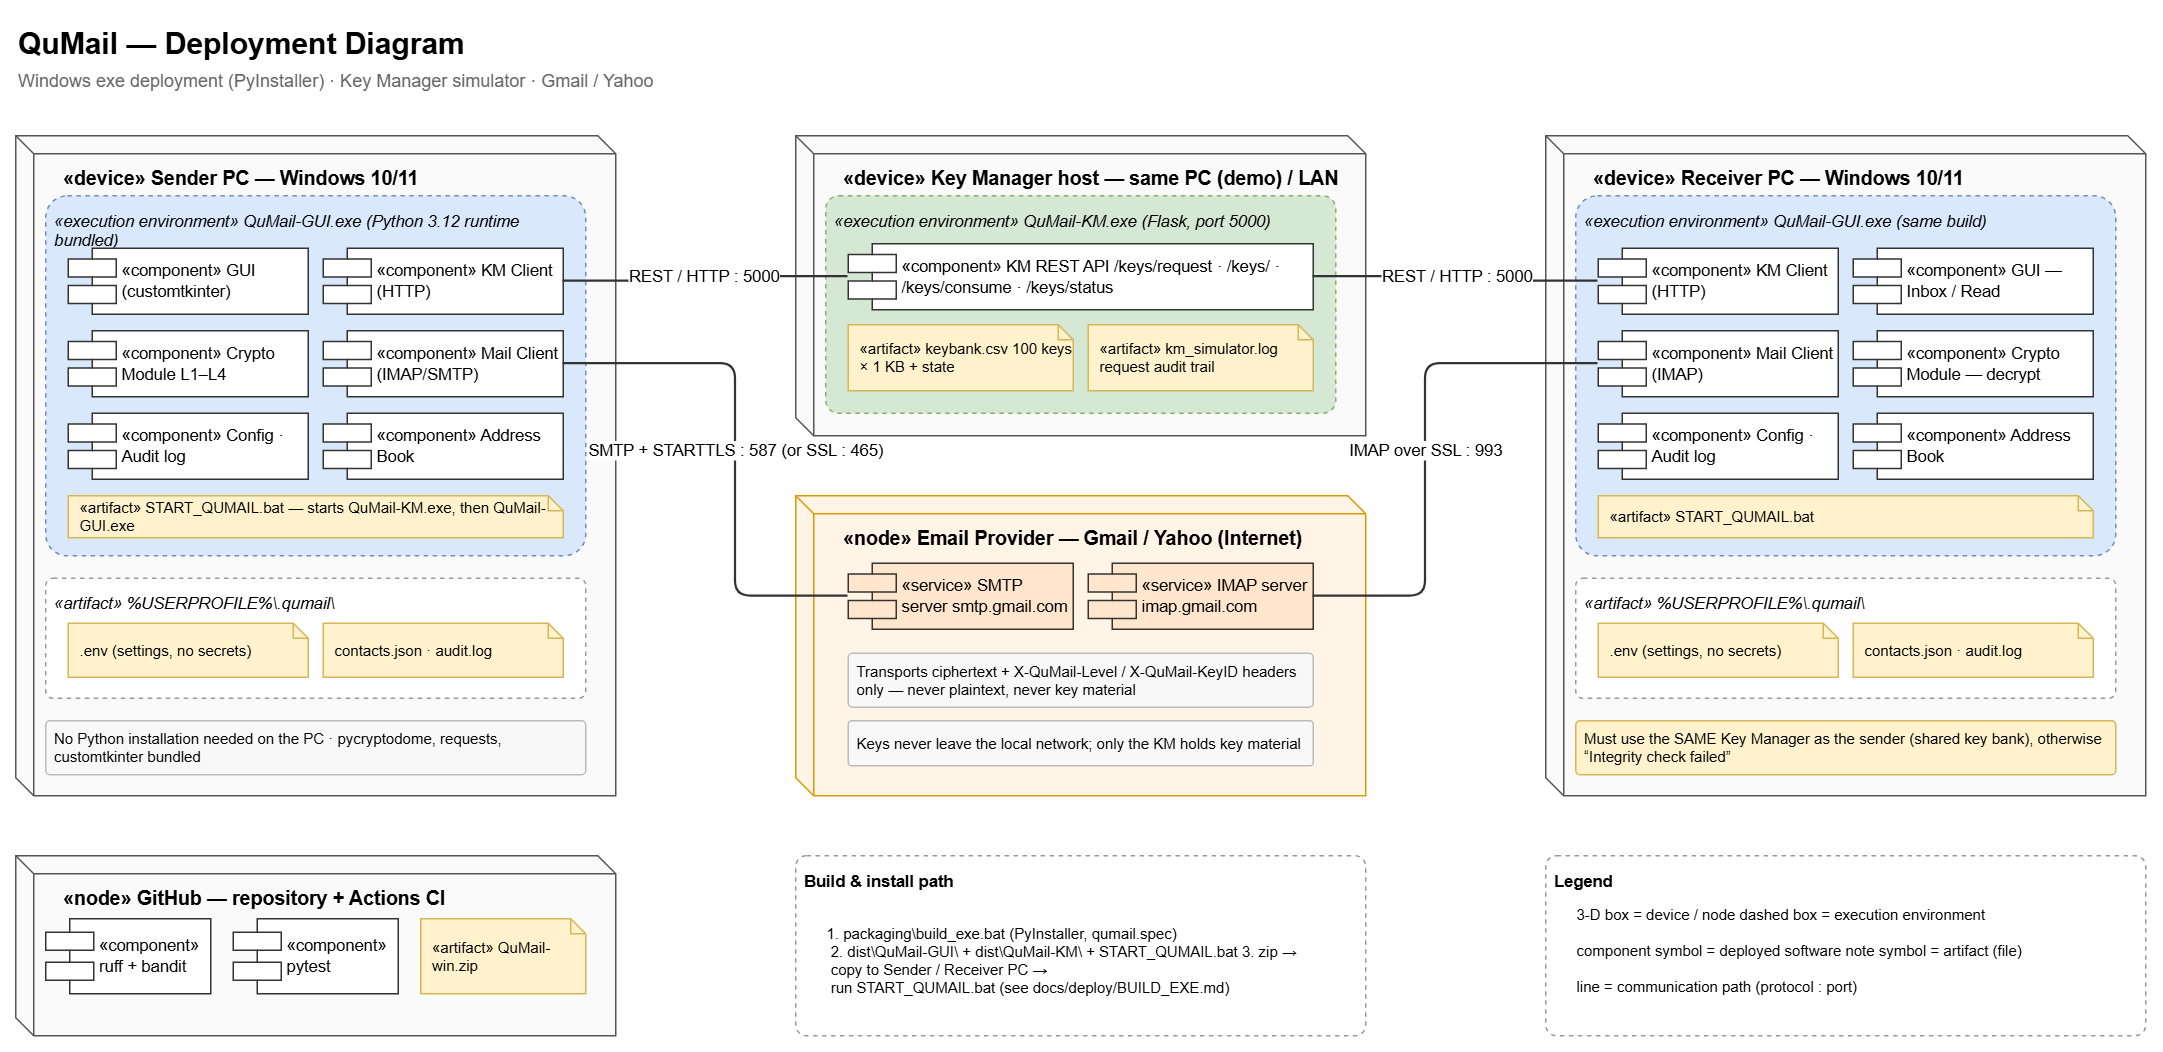

The diagram above was exported from draw.io. Its source (the exported page's mxGraphModel, read from the mxfile embedded in the PNG):
<mxGraphModel dx="1537" dy="839" grid="1" gridSize="10" guides="1" tooltips="1" connect="1" arrows="1" fold="1" page="0" pageScale="1" pageWidth="1500" pageHeight="750" background="#FFFFFF" math="0" shadow="0">
  <root>
    <mxCell id="0" />
    <mxCell id="1" parent="0" />
    <mxCell id="c2" parent="1" style="text;html=1;fontSize=20;fontStyle=1;align=left;" value="QuMail — Deployment Diagram" vertex="1">
      <mxGeometry height="30" width="900" x="40" y="20" as="geometry" />
    </mxCell>
    <mxCell id="c3" parent="1" style="text;html=1;fontSize=12;align=left;fontColor=#666666;" value="Windows exe deployment (PyInstaller) · Key Manager simulator · Gmail / Yahoo" vertex="1">
      <mxGeometry height="20" width="900" x="40" y="50" as="geometry" />
    </mxCell>
    <mxCell id="c4" parent="1" style="shape=cube;whiteSpace=wrap;html=1;boundedLbl=1;backgroundOutline=1;size=12;align=left;verticalAlign=top;spacingLeft=18;spacingTop=2;fontStyle=1;fontSize=13;fillColor=#FAFAFA;strokeColor=#555555;" value="«device»  Sender PC — Windows 10/11" vertex="1">
      <mxGeometry height="440" width="400" x="40" y="100" as="geometry" />
    </mxCell>
    <mxCell id="c5" parent="1" style="rounded=1;arcSize=6;whiteSpace=wrap;html=1;align=left;verticalAlign=top;spacing=6;fontStyle=2;fontSize=11;dashed=1;fillColor=#DAE8FC;strokeColor=#6C8EBF;" value="«execution environment»  QuMail-GUI.exe  (Python 3.12 runtime bundled)" vertex="1">
      <mxGeometry height="240" width="360" x="60" y="140" as="geometry" />
    </mxCell>
    <mxCell id="c6" parent="1" style="shape=component;align=left;spacingLeft=34;html=1;whiteSpace=wrap;fontSize=11;fillColor=#FFFFFF;strokeColor=#333333;" value="«component» GUI (customtkinter)" vertex="1">
      <mxGeometry height="44" width="160" x="75" y="175" as="geometry" />
    </mxCell>
    <mxCell id="c7" parent="1" style="shape=component;align=left;spacingLeft=34;html=1;whiteSpace=wrap;fontSize=11;fillColor=#FFFFFF;strokeColor=#333333;" value="«component» KM Client (HTTP)" vertex="1">
      <mxGeometry height="44" width="160" x="245" y="175" as="geometry" />
    </mxCell>
    <mxCell id="c8" parent="1" style="shape=component;align=left;spacingLeft=34;html=1;whiteSpace=wrap;fontSize=11;fillColor=#FFFFFF;strokeColor=#333333;" value="«component» Crypto Module L1–L4" vertex="1">
      <mxGeometry height="44" width="160" x="75" y="230" as="geometry" />
    </mxCell>
    <mxCell id="c9" parent="1" style="shape=component;align=left;spacingLeft=34;html=1;whiteSpace=wrap;fontSize=11;fillColor=#FFFFFF;strokeColor=#333333;" value="«component» Mail Client (IMAP/SMTP)" vertex="1">
      <mxGeometry height="44" width="160" x="245" y="230" as="geometry" />
    </mxCell>
    <mxCell id="c10" parent="1" style="shape=component;align=left;spacingLeft=34;html=1;whiteSpace=wrap;fontSize=11;fillColor=#FFFFFF;strokeColor=#333333;" value="«component» Config · Audit log" vertex="1">
      <mxGeometry height="44" width="160" x="75" y="285" as="geometry" />
    </mxCell>
    <mxCell id="c11" parent="1" style="shape=component;align=left;spacingLeft=34;html=1;whiteSpace=wrap;fontSize=11;fillColor=#FFFFFF;strokeColor=#333333;" value="«component» Address Book" vertex="1">
      <mxGeometry height="44" width="160" x="245" y="285" as="geometry" />
    </mxCell>
    <mxCell id="c12" parent="1" style="shape=note;size=10;whiteSpace=wrap;html=1;align=left;spacingLeft=6;fontSize=10;fillColor=#FFF2CC;strokeColor=#D6B656;" value="«artifact»  START_QUMAIL.bat  — starts QuMail-KM.exe, then QuMail-GUI.exe" vertex="1">
      <mxGeometry height="28" width="330" x="75" y="340" as="geometry" />
    </mxCell>
    <mxCell id="c13" parent="1" style="rounded=1;arcSize=6;whiteSpace=wrap;html=1;align=left;verticalAlign=top;spacing=6;fontStyle=2;fontSize=11;dashed=1;fillColor=#FFFFFF;strokeColor=#999999;" value="«artifact»  %USERPROFILE%\.qumail\" vertex="1">
      <mxGeometry height="80" width="360" x="60" y="395" as="geometry" />
    </mxCell>
    <mxCell id="c14" parent="1" style="shape=note;size=10;whiteSpace=wrap;html=1;align=left;spacingLeft=6;fontSize=10;fillColor=#FFF2CC;strokeColor=#D6B656;" value=".env  (settings, no secrets)" vertex="1">
      <mxGeometry height="36" width="160" x="75" y="425" as="geometry" />
    </mxCell>
    <mxCell id="c15" parent="1" style="shape=note;size=10;whiteSpace=wrap;html=1;align=left;spacingLeft=6;fontSize=10;fillColor=#FFF2CC;strokeColor=#D6B656;" value="contacts.json · audit.log" vertex="1">
      <mxGeometry height="36" width="160" x="245" y="425" as="geometry" />
    </mxCell>
    <mxCell id="c16" parent="1" style="rounded=1;arcSize=8;whiteSpace=wrap;html=1;align=left;verticalAlign=middle;spacing=6;fontSize=10;fillColor=#F8F8F8;strokeColor=#BBBBBB;" value="No Python installation needed on the PC · pycryptodome, requests, customtkinter bundled" vertex="1">
      <mxGeometry height="36" width="360" x="60" y="490" as="geometry" />
    </mxCell>
    <mxCell id="c17" parent="1" style="shape=cube;whiteSpace=wrap;html=1;boundedLbl=1;backgroundOutline=1;size=12;align=left;verticalAlign=top;spacingLeft=18;spacingTop=2;fontStyle=1;fontSize=13;fillColor=#FAFAFA;strokeColor=#555555;" value="«device»  Key Manager host — same PC (demo) / LAN server" vertex="1">
      <mxGeometry height="200" width="380" x="560" y="100" as="geometry" />
    </mxCell>
    <mxCell id="c18" parent="1" style="rounded=1;arcSize=6;whiteSpace=wrap;html=1;align=left;verticalAlign=top;spacing=6;fontStyle=2;fontSize=11;dashed=1;fillColor=#D5E8D4;strokeColor=#82B366;" value="«execution environment»  QuMail-KM.exe  (Flask, port 5000)" vertex="1">
      <mxGeometry height="145" width="340" x="580" y="140" as="geometry" />
    </mxCell>
    <mxCell id="c19" parent="1" style="shape=component;align=left;spacingLeft=34;html=1;whiteSpace=wrap;fontSize=11;fillColor=#FFFFFF;strokeColor=#333333;" value="«component»  KM REST API /keys/request · /keys/&lt;id&gt; · /keys/consume · /keys/status" vertex="1">
      <mxGeometry height="44" width="310" x="595" y="172" as="geometry" />
    </mxCell>
    <mxCell id="c20" parent="1" style="shape=note;size=10;whiteSpace=wrap;html=1;align=left;spacingLeft=6;fontSize=10;fillColor=#FFF2CC;strokeColor=#D6B656;" value="«artifact»  keybank.csv 100 keys × 1 KB + state" vertex="1">
      <mxGeometry height="44" width="150" x="595" y="226" as="geometry" />
    </mxCell>
    <mxCell id="c21" parent="1" style="shape=note;size=10;whiteSpace=wrap;html=1;align=left;spacingLeft=6;fontSize=10;fillColor=#FFF2CC;strokeColor=#D6B656;" value="«artifact»  km_simulator.log request audit trail" vertex="1">
      <mxGeometry height="44" width="150" x="755" y="226" as="geometry" />
    </mxCell>
    <mxCell id="c22" parent="1" style="shape=cube;whiteSpace=wrap;html=1;boundedLbl=1;backgroundOutline=1;size=12;align=left;verticalAlign=top;spacingLeft=18;spacingTop=2;fontStyle=1;fontSize=13;fillColor=#FAFAFA;strokeColor=#555555;fillColor=#FFF4E6;strokeColor=#D79B00;" value="«node»  Email Provider — Gmail / Yahoo  (Internet)" vertex="1">
      <mxGeometry height="200" width="380" x="560" y="340" as="geometry" />
    </mxCell>
    <mxCell id="c23" parent="1" style="shape=component;align=left;spacingLeft=34;html=1;whiteSpace=wrap;fontSize=11;fillColor=#FFFFFF;strokeColor=#333333;fillColor=#FFE6CC;" value="«service»  SMTP server smtp.gmail.com" vertex="1">
      <mxGeometry height="44" width="150" x="595" y="385" as="geometry" />
    </mxCell>
    <mxCell id="c24" parent="1" style="shape=component;align=left;spacingLeft=34;html=1;whiteSpace=wrap;fontSize=11;fillColor=#FFFFFF;strokeColor=#333333;fillColor=#FFE6CC;" value="«service»  IMAP server imap.gmail.com" vertex="1">
      <mxGeometry height="44" width="150" x="755" y="385" as="geometry" />
    </mxCell>
    <mxCell id="c25" parent="1" style="rounded=1;arcSize=8;whiteSpace=wrap;html=1;align=left;verticalAlign=middle;spacing=6;fontSize=10;fillColor=#F8F8F8;strokeColor=#BBBBBB;" value="Transports ciphertext + X-QuMail-Level / X-QuMail-KeyID headers only — never plaintext, never key material" vertex="1">
      <mxGeometry height="36" width="310" x="595" y="445" as="geometry" />
    </mxCell>
    <mxCell id="c26" parent="1" style="rounded=1;arcSize=8;whiteSpace=wrap;html=1;align=left;verticalAlign=middle;spacing=6;fontSize=10;fillColor=#F8F8F8;strokeColor=#BBBBBB;" value="Keys never leave the local network; only the KM holds key material" vertex="1">
      <mxGeometry height="30" width="310" x="595" y="490" as="geometry" />
    </mxCell>
    <mxCell id="c27" parent="1" style="shape=cube;whiteSpace=wrap;html=1;boundedLbl=1;backgroundOutline=1;size=12;align=left;verticalAlign=top;spacingLeft=18;spacingTop=2;fontStyle=1;fontSize=13;fillColor=#FAFAFA;strokeColor=#555555;" value="«device»  Receiver PC — Windows 10/11" vertex="1">
      <mxGeometry height="440" width="400" x="1060" y="100" as="geometry" />
    </mxCell>
    <mxCell id="c28" parent="1" style="rounded=1;arcSize=6;whiteSpace=wrap;html=1;align=left;verticalAlign=top;spacing=6;fontStyle=2;fontSize=11;dashed=1;fillColor=#DAE8FC;strokeColor=#6C8EBF;" value="«execution environment»  QuMail-GUI.exe  (same build)" vertex="1">
      <mxGeometry height="240" width="360" x="1080" y="140" as="geometry" />
    </mxCell>
    <mxCell id="c29" parent="1" style="shape=component;align=left;spacingLeft=34;html=1;whiteSpace=wrap;fontSize=11;fillColor=#FFFFFF;strokeColor=#333333;" value="«component» KM Client (HTTP)" vertex="1">
      <mxGeometry height="44" width="160" x="1095" y="175" as="geometry" />
    </mxCell>
    <mxCell id="c30" parent="1" style="shape=component;align=left;spacingLeft=34;html=1;whiteSpace=wrap;fontSize=11;fillColor=#FFFFFF;strokeColor=#333333;" value="«component» GUI — Inbox / Read" vertex="1">
      <mxGeometry height="44" width="160" x="1265" y="175" as="geometry" />
    </mxCell>
    <mxCell id="c31" parent="1" style="shape=component;align=left;spacingLeft=34;html=1;whiteSpace=wrap;fontSize=11;fillColor=#FFFFFF;strokeColor=#333333;" value="«component» Mail Client (IMAP)" vertex="1">
      <mxGeometry height="44" width="160" x="1095" y="230" as="geometry" />
    </mxCell>
    <mxCell id="c32" parent="1" style="shape=component;align=left;spacingLeft=34;html=1;whiteSpace=wrap;fontSize=11;fillColor=#FFFFFF;strokeColor=#333333;" value="«component» Crypto Module — decrypt" vertex="1">
      <mxGeometry height="44" width="160" x="1265" y="230" as="geometry" />
    </mxCell>
    <mxCell id="c33" parent="1" style="shape=component;align=left;spacingLeft=34;html=1;whiteSpace=wrap;fontSize=11;fillColor=#FFFFFF;strokeColor=#333333;" value="«component» Config · Audit log" vertex="1">
      <mxGeometry height="44" width="160" x="1095" y="285" as="geometry" />
    </mxCell>
    <mxCell id="c34" parent="1" style="shape=component;align=left;spacingLeft=34;html=1;whiteSpace=wrap;fontSize=11;fillColor=#FFFFFF;strokeColor=#333333;" value="«component» Address Book" vertex="1">
      <mxGeometry height="44" width="160" x="1265" y="285" as="geometry" />
    </mxCell>
    <mxCell id="c35" parent="1" style="shape=note;size=10;whiteSpace=wrap;html=1;align=left;spacingLeft=6;fontSize=10;fillColor=#FFF2CC;strokeColor=#D6B656;" value="«artifact»  START_QUMAIL.bat" vertex="1">
      <mxGeometry height="28" width="330" x="1095" y="340" as="geometry" />
    </mxCell>
    <mxCell id="c36" parent="1" style="rounded=1;arcSize=6;whiteSpace=wrap;html=1;align=left;verticalAlign=top;spacing=6;fontStyle=2;fontSize=11;dashed=1;fillColor=#FFFFFF;strokeColor=#999999;" value="«artifact»  %USERPROFILE%\.qumail\" vertex="1">
      <mxGeometry height="80" width="360" x="1080" y="395" as="geometry" />
    </mxCell>
    <mxCell id="c37" parent="1" style="shape=note;size=10;whiteSpace=wrap;html=1;align=left;spacingLeft=6;fontSize=10;fillColor=#FFF2CC;strokeColor=#D6B656;" value=".env  (settings, no secrets)" vertex="1">
      <mxGeometry height="36" width="160" x="1095" y="425" as="geometry" />
    </mxCell>
    <mxCell id="c38" parent="1" style="shape=note;size=10;whiteSpace=wrap;html=1;align=left;spacingLeft=6;fontSize=10;fillColor=#FFF2CC;strokeColor=#D6B656;" value="contacts.json · audit.log" vertex="1">
      <mxGeometry height="36" width="160" x="1265" y="425" as="geometry" />
    </mxCell>
    <mxCell id="c39" parent="1" style="rounded=1;arcSize=8;whiteSpace=wrap;html=1;align=left;verticalAlign=middle;spacing=6;fontSize=10;fillColor=#F8F8F8;strokeColor=#BBBBBB;fillColor=#FFF2CC;strokeColor=#D6B656;" value="Must use the SAME Key Manager as the sender (shared key bank), otherwise “Integrity check failed”" vertex="1">
      <mxGeometry height="36" width="360" x="1080" y="490" as="geometry" />
    </mxCell>
    <mxCell id="c40" parent="1" style="shape=cube;whiteSpace=wrap;html=1;boundedLbl=1;backgroundOutline=1;size=12;align=left;verticalAlign=top;spacingLeft=18;spacingTop=2;fontStyle=1;fontSize=13;fillColor=#FAFAFA;strokeColor=#555555;" value="«node»  GitHub — repository + Actions CI" vertex="1">
      <mxGeometry height="120" width="400" x="40" y="580" as="geometry" />
    </mxCell>
    <mxCell id="c41" parent="1" style="shape=component;align=left;spacingLeft=34;html=1;whiteSpace=wrap;fontSize=11;fillColor=#FFFFFF;strokeColor=#333333;" value="«component» ruff + bandit" vertex="1">
      <mxGeometry height="50" width="110" x="60" y="622" as="geometry" />
    </mxCell>
    <mxCell id="c42" parent="1" style="shape=component;align=left;spacingLeft=34;html=1;whiteSpace=wrap;fontSize=11;fillColor=#FFFFFF;strokeColor=#333333;" value="«component» pytest" vertex="1">
      <mxGeometry height="50" width="110" x="185" y="622" as="geometry" />
    </mxCell>
    <mxCell id="c43" parent="1" style="shape=note;size=10;whiteSpace=wrap;html=1;align=left;spacingLeft=6;fontSize=10;fillColor=#FFF2CC;strokeColor=#D6B656;" value="«artifact» QuMail-win.zip" vertex="1">
      <mxGeometry height="50" width="110" x="310" y="622" as="geometry" />
    </mxCell>
    <mxCell id="c44" parent="1" style="rounded=1;arcSize=6;whiteSpace=wrap;html=1;align=left;verticalAlign=top;spacing=6;fontStyle=2;fontSize=11;dashed=1;fillColor=#FFFFFF;strokeColor=#999999;fontStyle=1;" value="Build &amp; install path" vertex="1">
      <mxGeometry height="120" width="380" x="560" y="580" as="geometry" />
    </mxCell>
    <mxCell id="c45" parent="1" style="text;html=1;fontSize=10;align=left;verticalAlign=middle;spacingLeft=4;" value="1. packaging\build_exe.bat  (PyInstaller, qumail.spec)&lt;div&gt;&amp;nbsp;2. dist\QuMail-GUI\  +  dist\QuMail-KM\  +  START_QUMAIL.bat 3. zip →&lt;/div&gt;&lt;div&gt;&amp;nbsp;copy to Sender / Receiver PC →&lt;/div&gt;&lt;div&gt;&amp;nbsp;run START_QUMAIL.bat (see docs/deploy/BUILD_EXE.md)&lt;/div&gt;" vertex="1">
      <mxGeometry height="84" width="350" x="575" y="608" as="geometry" />
    </mxCell>
    <mxCell id="c46" parent="1" style="rounded=1;arcSize=6;whiteSpace=wrap;html=1;align=left;verticalAlign=top;spacing=6;fontStyle=2;fontSize=11;dashed=1;fillColor=#FFFFFF;strokeColor=#999999;fontStyle=1;" value="Legend" vertex="1">
      <mxGeometry height="120" width="400" x="1060" y="580" as="geometry" />
    </mxCell>
    <mxCell id="c47" parent="1" style="text;html=1;fontSize=10;align=left;verticalAlign=middle;spacingLeft=4;" value="3-D box = device / node        dashed box = execution environment" vertex="1">
      <mxGeometry height="22" width="370" x="1075" y="608" as="geometry" />
    </mxCell>
    <mxCell id="c48" parent="1" style="text;html=1;fontSize=10;align=left;verticalAlign=middle;spacingLeft=4;" value="component symbol = deployed software        note symbol = artifact (file)" vertex="1">
      <mxGeometry height="22" width="370" x="1075" y="632" as="geometry" />
    </mxCell>
    <mxCell id="c49" parent="1" style="text;html=1;fontSize=10;align=left;verticalAlign=middle;spacingLeft=4;" value="line = communication path (protocol : port)" vertex="1">
      <mxGeometry height="22" width="370" x="1075" y="656" as="geometry" />
    </mxCell>
    <mxCell id="c50" edge="1" parent="1" source="c7" style="endArrow=none;html=1;fontSize=11;labelBackgroundColor=#FFFFFF;strokeWidth=1.5;strokeColor=#333333;exitX=1;exitY=0.5;entryX=0;entryY=0.5;verticalAlign=middle;" target="c19" value="REST / HTTP : 5000">
      <mxGeometry relative="1" as="geometry">
        <Array as="points">
          <mxPoint x="480" y="197" />
          <mxPoint x="480" y="194" />
        </Array>
      </mxGeometry>
    </mxCell>
    <mxCell id="c51" edge="1" parent="1" source="c9" style="endArrow=none;html=1;fontSize=11;labelBackgroundColor=#FFFFFF;strokeWidth=1.5;strokeColor=#333333;exitX=1;exitY=0.5;entryX=0;entryY=0.5;verticalAlign=middle;" target="c23" value="SMTP + STARTTLS : 587 (or SSL : 465)">
      <mxGeometry relative="1" as="geometry">
        <Array as="points">
          <mxPoint x="520" y="252" />
          <mxPoint x="520" y="407" />
        </Array>
      </mxGeometry>
    </mxCell>
    <mxCell id="c52" edge="1" parent="1" source="c29" style="endArrow=none;html=1;fontSize=11;labelBackgroundColor=#FFFFFF;strokeWidth=1.5;strokeColor=#333333;exitX=0;exitY=0.5;entryX=1;entryY=0.5;verticalAlign=middle;" target="c19" value="REST / HTTP : 5000">
      <mxGeometry relative="1" as="geometry">
        <Array as="points">
          <mxPoint x="1020" y="197" />
          <mxPoint x="1020" y="194" />
        </Array>
      </mxGeometry>
    </mxCell>
    <mxCell id="c53" edge="1" parent="1" source="c31" style="endArrow=none;html=1;fontSize=11;labelBackgroundColor=#FFFFFF;strokeWidth=1.5;strokeColor=#333333;exitX=0;exitY=0.5;entryX=1;entryY=0.5;verticalAlign=middle;" target="c24" value="IMAP over SSL : 993">
      <mxGeometry relative="1" as="geometry">
        <Array as="points">
          <mxPoint x="980" y="252" />
          <mxPoint x="980" y="407" />
        </Array>
      </mxGeometry>
    </mxCell>
  </root>
</mxGraphModel>